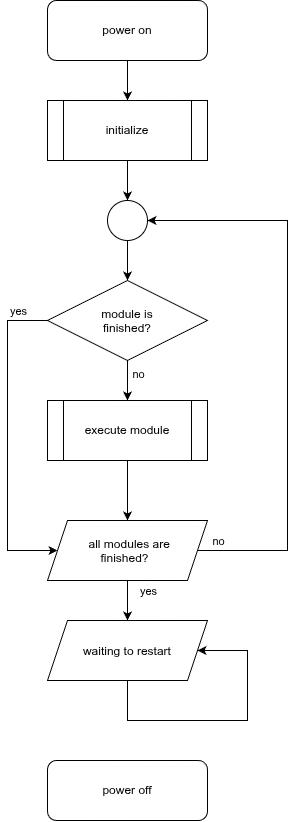

The diagram above was exported from draw.io. Its source (the exported page's mxGraphModel, read from the mxfile embedded in the PNG):
<mxGraphModel dx="1209" dy="839" grid="1" gridSize="10" guides="1" tooltips="1" connect="1" arrows="1" fold="1" page="1" pageScale="1" pageWidth="827" pageHeight="1169" math="0" shadow="0">
  <root>
    <mxCell id="0" />
    <mxCell id="1" parent="0" />
    <mxCell id="5qFNkGhgRn5KdnCeZvjT-14" edge="1" parent="1" source="5qFNkGhgRn5KdnCeZvjT-1" style="edgeStyle=orthogonalEdgeStyle;rounded=0;orthogonalLoop=1;jettySize=auto;html=1;defaultLabelBackgroundColor=page;labelPadding=0 4;" target="5qFNkGhgRn5KdnCeZvjT-3">
      <mxGeometry relative="1" as="geometry" />
    </mxCell>
    <mxCell id="5qFNkGhgRn5KdnCeZvjT-1" parent="1" style="rounded=1;whiteSpace=wrap;html=1;roundedPerimeter=1;" value="&lt;font&gt;power on&lt;/font&gt;" vertex="1">
      <mxGeometry height="60" width="160" x="280" y="80" as="geometry" />
    </mxCell>
    <mxCell id="5qFNkGhgRn5KdnCeZvjT-13" edge="1" parent="1" source="5qFNkGhgRn5KdnCeZvjT-3" style="edgeStyle=orthogonalEdgeStyle;rounded=0;orthogonalLoop=1;jettySize=auto;html=1;defaultLabelBackgroundColor=page;labelPadding=0 4;" target="5qFNkGhgRn5KdnCeZvjT-4">
      <mxGeometry relative="1" as="geometry" />
    </mxCell>
    <mxCell id="5qFNkGhgRn5KdnCeZvjT-3" parent="1" style="shape=process;whiteSpace=wrap;html=1;backgroundOutline=1;" value="&lt;font&gt;initialize&lt;/font&gt;" vertex="1">
      <mxGeometry height="60" width="160" x="280" y="180" as="geometry" />
    </mxCell>
    <mxCell id="5qFNkGhgRn5KdnCeZvjT-12" edge="1" parent="1" source="5qFNkGhgRn5KdnCeZvjT-4" style="edgeStyle=orthogonalEdgeStyle;rounded=0;orthogonalLoop=1;jettySize=auto;html=1;exitX=0.5;exitY=1;exitDx=0;exitDy=0;entryX=0.5;entryY=0;entryDx=0;entryDy=0;defaultLabelBackgroundColor=page;labelPadding=0 4;" target="5qFNkGhgRn5KdnCeZvjT-5">
      <mxGeometry relative="1" as="geometry" />
    </mxCell>
    <mxCell id="5qFNkGhgRn5KdnCeZvjT-4" parent="1" style="ellipse;whiteSpace=wrap;html=1;shapeInside=1;aspect=fixed;" value="" vertex="1">
      <mxGeometry height="40" width="40" x="340" y="280" as="geometry" />
    </mxCell>
    <mxCell id="5qFNkGhgRn5KdnCeZvjT-9" edge="1" parent="1" style="edgeStyle=orthogonalEdgeStyle;rounded=0;orthogonalLoop=1;jettySize=auto;html=1;exitX=0;exitY=0.5;exitDx=0;exitDy=0;entryX=0;entryY=0.5;entryDx=0;entryDy=0;defaultLabelBackgroundColor=page;labelPadding=0 4;">
      <mxGeometry relative="1" x="0.125" as="geometry">
        <Array as="points">
          <mxPoint x="240" y="400" />
          <mxPoint x="240" y="630" />
        </Array>
        <mxPoint x="280" y="400" as="sourcePoint" />
        <mxPoint x="290" y="630" as="targetPoint" />
      </mxGeometry>
    </mxCell>
    <mxCell id="5qFNkGhgRn5KdnCeZvjT-30" connectable="0" parent="5qFNkGhgRn5KdnCeZvjT-9" style="edgeLabel;html=1;align=center;verticalAlign=middle;resizable=0;points=[];inheritText=1;defaultLabelBackgroundColor=page;labelPadding=0 4;" value="yes" vertex="1">
      <mxGeometry relative="1" x="-0.8875" as="geometry">
        <mxPoint x="-12" y="-10" as="offset" />
      </mxGeometry>
    </mxCell>
    <mxCell id="5qFNkGhgRn5KdnCeZvjT-10" edge="1" parent="1" source="5qFNkGhgRn5KdnCeZvjT-5" style="edgeStyle=orthogonalEdgeStyle;rounded=0;orthogonalLoop=1;jettySize=auto;html=1;defaultLabelBackgroundColor=page;labelPadding=0 4;" target="5qFNkGhgRn5KdnCeZvjT-6">
      <mxGeometry relative="1" as="geometry" />
    </mxCell>
    <mxCell id="5qFNkGhgRn5KdnCeZvjT-26" connectable="0" parent="5qFNkGhgRn5KdnCeZvjT-10" style="edgeLabel;html=1;align=center;verticalAlign=middle;resizable=0;points=[];inheritText=1;defaultLabelBackgroundColor=page;labelPadding=0 4;" value="no" vertex="1">
      <mxGeometry relative="1" x="-0.35" y="3" as="geometry">
        <mxPoint x="7" as="offset" />
      </mxGeometry>
    </mxCell>
    <mxCell id="5qFNkGhgRn5KdnCeZvjT-27" edge="1" parent="1" source="5qFNkGhgRn5KdnCeZvjT-5" style="edgeStyle=orthogonalEdgeStyle;rounded=0;orthogonalLoop=1;jettySize=auto;html=1;defaultLabelBackgroundColor=page;labelPadding=0 4;" target="5qFNkGhgRn5KdnCeZvjT-6" value="">
      <mxGeometry relative="1" as="geometry" />
    </mxCell>
    <mxCell id="5qFNkGhgRn5KdnCeZvjT-5" parent="1" style="rhombus;whiteSpace=wrap;html=1;shapeInside=1;" value="module is finished?" vertex="1">
      <mxGeometry height="80" width="160" x="280" y="360" as="geometry" />
    </mxCell>
    <mxCell id="5qFNkGhgRn5KdnCeZvjT-11" edge="1" parent="1" source="5qFNkGhgRn5KdnCeZvjT-6" style="edgeStyle=orthogonalEdgeStyle;rounded=0;orthogonalLoop=1;jettySize=auto;html=1;defaultLabelBackgroundColor=page;labelPadding=0 4;" target="5qFNkGhgRn5KdnCeZvjT-7">
      <mxGeometry relative="1" as="geometry" />
    </mxCell>
    <mxCell id="5qFNkGhgRn5KdnCeZvjT-6" parent="1" style="shape=process;whiteSpace=wrap;html=1;backgroundOutline=1;" value="execute module" vertex="1">
      <mxGeometry height="60" width="160" x="280" y="480" as="geometry" />
    </mxCell>
    <mxCell id="5qFNkGhgRn5KdnCeZvjT-16" edge="1" parent="1" source="5qFNkGhgRn5KdnCeZvjT-7" style="edgeStyle=orthogonalEdgeStyle;rounded=0;orthogonalLoop=1;jettySize=auto;html=1;entryX=1;entryY=0.5;entryDx=0;entryDy=0;defaultLabelBackgroundColor=page;labelPadding=0 4;" target="5qFNkGhgRn5KdnCeZvjT-4">
      <mxGeometry relative="1" x="-0.3571" as="geometry">
        <Array as="points">
          <mxPoint x="520" y="630" />
          <mxPoint x="520" y="300" />
        </Array>
      </mxGeometry>
    </mxCell>
    <mxCell id="5qFNkGhgRn5KdnCeZvjT-32" connectable="0" parent="5qFNkGhgRn5KdnCeZvjT-16" style="edgeLabel;html=1;align=center;verticalAlign=middle;resizable=0;points=[];inheritText=1;defaultLabelBackgroundColor=page;labelPadding=0 4;" value="no" vertex="1">
      <mxGeometry relative="1" x="-0.8964" as="geometry">
        <mxPoint x="-9" y="-10" as="offset" />
      </mxGeometry>
    </mxCell>
    <mxCell id="5qFNkGhgRn5KdnCeZvjT-25" edge="1" parent="1" source="5qFNkGhgRn5KdnCeZvjT-7" style="edgeStyle=orthogonalEdgeStyle;rounded=0;orthogonalLoop=1;jettySize=auto;html=1;defaultLabelBackgroundColor=page;labelPadding=0 4;" target="5qFNkGhgRn5KdnCeZvjT-20">
      <mxGeometry relative="1" as="geometry" />
    </mxCell>
    <mxCell id="5qFNkGhgRn5KdnCeZvjT-31" connectable="0" parent="5qFNkGhgRn5KdnCeZvjT-25" style="edgeLabel;html=1;align=center;verticalAlign=middle;resizable=0;points=[];inheritText=1;defaultLabelBackgroundColor=page;labelPadding=0 4;" value="yes" vertex="1">
      <mxGeometry relative="1" x="-0.1667" y="1" as="geometry">
        <mxPoint x="19" y="-7" as="offset" />
      </mxGeometry>
    </mxCell>
    <mxCell id="5qFNkGhgRn5KdnCeZvjT-7" parent="1" style="shape=parallelogram;perimeter=parallelogramPerimeter;whiteSpace=wrap;html=1;shapeInside=1;fixedSize=1;" value="&lt;div&gt;&lt;/div&gt;all modules are finished?" vertex="1">
      <mxGeometry height="60" width="160" x="280" y="600" as="geometry" />
    </mxCell>
    <mxCell id="5qFNkGhgRn5KdnCeZvjT-20" parent="1" style="shape=parallelogram;perimeter=parallelogramPerimeter;whiteSpace=wrap;html=1;shapeInside=1;fixedSize=1;" value="waiting to restart" vertex="1">
      <mxGeometry height="60" width="160" x="280" y="700" as="geometry" />
    </mxCell>
    <mxCell id="5qFNkGhgRn5KdnCeZvjT-24" edge="1" parent="1" source="5qFNkGhgRn5KdnCeZvjT-20" style="edgeStyle=orthogonalEdgeStyle;rounded=0;orthogonalLoop=1;jettySize=auto;html=1;innerLoopWaypoints=1;entryX=1;entryY=0.5;entryDx=0;entryDy=0;defaultLabelBackgroundColor=page;labelPadding=0 4;exitX=0.5;exitY=1;exitDx=0;exitDy=0;" target="5qFNkGhgRn5KdnCeZvjT-20">
      <mxGeometry relative="1" x="-0.0714" as="geometry">
        <Array as="points">
          <mxPoint x="360" y="800" />
          <mxPoint x="480" y="800" />
          <mxPoint x="480" y="730" />
        </Array>
      </mxGeometry>
    </mxCell>
    <mxCell id="5qFNkGhgRn5KdnCeZvjT-33" parent="1" style="rounded=1;whiteSpace=wrap;html=1;roundedPerimeter=1;" value="power off" vertex="1">
      <mxGeometry height="60" width="160" x="280" y="840" as="geometry" />
    </mxCell>
  </root>
</mxGraphModel>